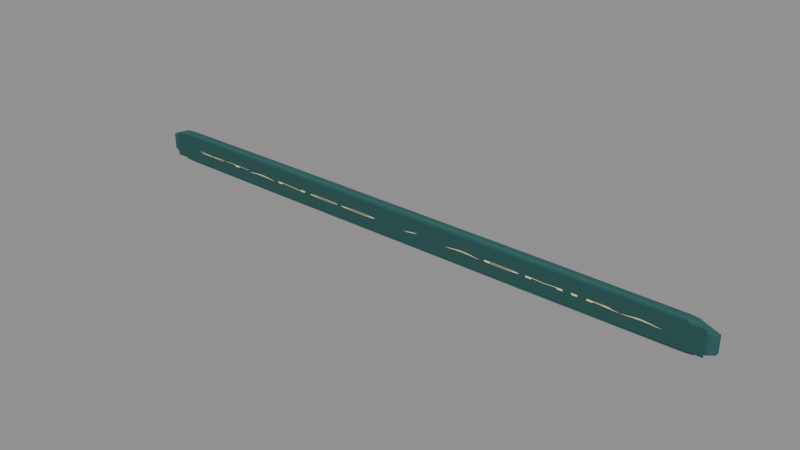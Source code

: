 # Source: better.blend  (saved by Blender 5.2.45; exported with 4.5.12 LTS)
import bpy
from mathutils import Matrix  # noqa: F401  (used for matrix-valued properties, if any)

bpy.ops.wm.read_factory_settings(use_empty=True)
scene = bpy.context.scene
scene.name = 'Scene'

# ---- materials (node trees are filled in below, after node groups)
mat_native_finish = bpy.data.materials.new('Native finish')
mat_native_finish_001 = bpy.data.materials.new('Native finish.001')
mat_sign_ink__f7e8b6 = bpy.data.materials.new('Sign ink #f7e8b6')
mat_sign_ink__f7e8b6.diffuse_color = (0.9301, 0.807, 0.4678, 1.0)

# ---- material node trees
mat_native_finish.use_nodes = True; mat_native_finish.node_tree.nodes.clear()
_N = mat_native_finish.node_tree.nodes; _L = mat_native_finish.node_tree.links
n0 = _N.new('ShaderNodeBsdfPrincipled'); n0.name = 'Principled BSDF'; n0.location = (-200, 100)
n0.inputs[0].default_value = (0.02029, 0.107, 0.0999, 1.0)
n0.inputs[2].default_value = 0.72
n0.inputs[10].default_value = 0.005
n0.inputs[27].default_value = (0.0, 0.0, 0.0, 1.0)
n1 = _N.new('ShaderNodeOutputMaterial'); n1.name = 'Material Output'; n1.location = (200, 100)
_L.new(n0.outputs[0], n1.inputs[0])
n1.is_active_output = True
mat_native_finish_001.use_nodes = True; mat_native_finish_001.node_tree.nodes.clear()
_N = mat_native_finish_001.node_tree.nodes; _L = mat_native_finish_001.node_tree.links
n0 = _N.new('ShaderNodeBsdfPrincipled'); n0.name = 'Principled BSDF'; n0.location = (-200, 100)
n0.inputs[0].default_value = (0.01521, 0.07819, 0.07227, 1.0)
n0.inputs[2].default_value = 0.8
n0.inputs[10].default_value = 0.005
n0.inputs[27].default_value = (0.0, 0.0, 0.0, 1.0)
n1 = _N.new('ShaderNodeOutputMaterial'); n1.name = 'Material Output'; n1.location = (200, 100)
_L.new(n0.outputs[0], n1.inputs[0])
n1.is_active_output = True
mat_sign_ink__f7e8b6.use_nodes = True; mat_sign_ink__f7e8b6.node_tree.nodes.clear()
_N = mat_sign_ink__f7e8b6.node_tree.nodes; _L = mat_sign_ink__f7e8b6.node_tree.links
n0 = _N.new('ShaderNodeBsdfPrincipled'); n0.name = 'Principled BSDF'; n0.location = (-200, 100)
n0.inputs[0].default_value = (0.9301, 0.807, 0.4678, 1.0)
n0.inputs[2].default_value = 0.65
n0.inputs[10].default_value = 0.005
n1 = _N.new('ShaderNodeOutputMaterial'); n1.name = 'Material Output'; n1.location = (200, 100)
_L.new(n0.outputs[0], n1.inputs[0])
n1.is_active_output = True

# ---- meshes
me_6ea9597c_2294_4ca5_8c98_d5e69e277303_001 = bpy.data.meshes.new('6ea9597c-2294-4ca5-8c98-d5e69e277303.001')
me_6ea9597c_2294_4ca5_8c98_d5e69e277303_001.from_pydata([(0.4577, 0.4577, 0.4577), (0.4707, 0.4707, 0.25), (0.4707, 0.4707, 0.0), (0.4707, 0.4707, -0.25), (0.4577, 0.4577, -0.4577), (0.4707, 0.25, 0.4707), (0.5, 0.25, 0.25), (0.5, 0.25, 0.0), (0.5, 0.25, -0.25), (0.4707, 0.25, -0.4707), (0.4707, 0.0, 0.4707), (0.5, 0.0, 0.25), (0.5, 0.0, 0.0), (0.5, 0.0, -0.25), (0.4707, 0.0, -0.4707), (0.4707, -0.25, 0.4707), (0.5, -0.25, 0.25), (0.5, -0.25, 0.0), (0.5, -0.25, -0.25), (0.4707, -0.25, -0.4707), (0.4577, -0.4577, 0.4577), (0.4707, -0.4707, 0.25), (0.4707, -0.4707, 0.0), (0.4707, -0.4707, -0.25), (0.4577, -0.4577, -0.4577), (-0.4577, 0.4577, -0.4577), (-0.4707, 0.4707, -0.25), (-0.4707, 0.4707, 0.0), (-0.4707, 0.4707, 0.25), (-0.4577, 0.4577, 0.4577), (-0.4707, 0.25, -0.4707), (-0.5, 0.25, -0.25), (-0.5, 0.25, 0.0), (-0.5, 0.25, 0.25), (-0.4707, 0.25, 0.4707), (-0.4707, 0.0, -0.4707), (-0.5, 0.0, -0.25), (-0.5, 0.0, 0.0), (-0.5, 0.0, 0.25), (-0.4707, 0.0, 0.4707), (-0.4707, -0.25, -0.4707), (-0.5, -0.25, -0.25), (-0.5, -0.25, 0.0), (-0.5, -0.25, 0.25), (-0.4707, -0.25, 0.4707), (-0.4577, -0.4577, -0.4577), (-0.4707, -0.4707, -0.25), (-0.4707, -0.4707, 0.0), (-0.4707, -0.4707, 0.25), (-0.4577, -0.4577, 0.4577), (-0.4577, 0.4577, -0.4577), (-0.25, 0.4707, -0.4707), (0.0, 0.4707, -0.4707), (0.25, 0.4707, -0.4707), (0.4577, 0.4577, -0.4577), (-0.4707, 0.4707, -0.25), (-0.25, 0.5, -0.25), (0.0, 0.5, -0.25), (0.25, 0.5, -0.25), (0.4707, 0.4707, -0.25), (-0.4707, 0.4707, 0.0), (-0.25, 0.5, 0.0), (0.0, 0.5, 0.0), (0.25, 0.5, 0.0), (0.4707, 0.4707, 0.0), (-0.4707, 0.4707, 0.25), (-0.25, 0.5, 0.25), (0.0, 0.5, 0.25), (0.25, 0.5, 0.25), (0.4707, 0.4707, 0.25), (-0.4577, 0.4577, 0.4577), (-0.25, 0.4707, 0.4707), (0.0, 0.4707, 0.4707), (0.25, 0.4707, 0.4707), (0.4577, 0.4577, 0.4577), (-0.4577, -0.4577, 0.4577), (-0.25, -0.4707, 0.4707), (0.0, -0.4707, 0.4707), (0.25, -0.4707, 0.4707), (0.4577, -0.4577, 0.4577), (-0.4707, -0.4707, 0.25), (-0.25, -0.5, 0.25), (0.0, -0.5, 0.25), (0.25, -0.5, 0.25), (0.4707, -0.4707, 0.25), (-0.4707, -0.4707, 0.0), (-0.25, -0.5, 0.0), (0.0, -0.5, 0.0), (0.25, -0.5, 0.0), (0.4707, -0.4707, 0.0), (-0.4707, -0.4707, -0.25), (-0.25, -0.5, -0.25), (0.0, -0.5, -0.25), (0.25, -0.5, -0.25), (0.4707, -0.4707, -0.25), (-0.4577, -0.4577, -0.4577), (-0.25, -0.4707, -0.4707), (0.0, -0.4707, -0.4707), (0.25, -0.4707, -0.4707), (0.4577, -0.4577, -0.4577), (-0.4577, 0.4577, 0.4577), (-0.25, 0.4707, 0.4707), (0.0, 0.4707, 0.4707), (0.25, 0.4707, 0.4707), (0.4577, 0.4577, 0.4577), (-0.4707, 0.25, 0.4707), (-0.25, 0.25, 0.5), (0.0, 0.25, 0.5), (0.25, 0.25, 0.5), (0.4707, 0.25, 0.4707), (-0.4707, 0.0, 0.4707), (-0.25, 0.0, 0.5), (0.0, 0.0, 0.5), (0.25, 0.0, 0.5), (0.4707, 0.0, 0.4707), (-0.4707, -0.25, 0.4707), (-0.25, -0.25, 0.5), (0.0, -0.25, 0.5), (0.25, -0.25, 0.5), (0.4707, -0.25, 0.4707), (-0.4577, -0.4577, 0.4577), (-0.25, -0.4707, 0.4707), (0.0, -0.4707, 0.4707), (0.25, -0.4707, 0.4707), (0.4577, -0.4577, 0.4577), (0.4577, 0.4577, -0.4577), (0.25, 0.4707, -0.4707), (0.0, 0.4707, -0.4707), (-0.25, 0.4707, -0.4707), (-0.4577, 0.4577, -0.4577), (0.4707, 0.25, -0.4707), (0.25, 0.25, -0.5), (0.0, 0.25, -0.5), (-0.25, 0.25, -0.5), (-0.4707, 0.25, -0.4707), (0.4707, 0.0, -0.4707), (0.25, 0.0, -0.5), (0.0, 0.0, -0.5), (-0.25, 0.0, -0.5), (-0.4707, 0.0, -0.4707), (0.4707, -0.25, -0.4707), (0.25, -0.25, -0.5), (0.0, -0.25, -0.5), (-0.25, -0.25, -0.5), (-0.4707, -0.25, -0.4707), (0.4577, -0.4577, -0.4577), (0.25, -0.4707, -0.4707), (0.0, -0.4707, -0.4707), (-0.25, -0.4707, -0.4707), (-0.4577, -0.4577, -0.4577)], [], [(0, 5, 1), (5, 6, 1), (1, 6, 2), (6, 7, 2), (2, 7, 3), (7, 8, 3), (3, 8, 4), (8, 9, 4), (5, 10, 6), (10, 11, 6), (6, 11, 7), (11, 12, 7), (7, 12, 8), (12, 13, 8), (8, 13, 9), (13, 14, 9), (10, 15, 11), (15, 16, 11), (11, 16, 12), (16, 17, 12), (12, 17, 13), (17, 18, 13), (13, 18, 14), (18, 19, 14), (15, 20, 16), (20, 21, 16), (16, 21, 17), (21, 22, 17), (17, 22, 18), (22, 23, 18), (18, 23, 19), (23, 24, 19), (25, 30, 26), (30, 31, 26), (26, 31, 27), (31, 32, 27), (27, 32, 28), (32, 33, 28), (28, 33, 29), (33, 34, 29), (30, 35, 31), (35, 36, 31), (31, 36, 32), (36, 37, 32), (32, 37, 33), (37, 38, 33), (33, 38, 34), (38, 39, 34), (35, 40, 36), (40, 41, 36), (36, 41, 37), (41, 42, 37), (37, 42, 38), (42, 43, 38), (38, 43, 39), (43, 44, 39), (40, 45, 41), (45, 46, 41), (41, 46, 42), (46, 47, 42), (42, 47, 43), (47, 48, 43), (43, 48, 44), (48, 49, 44), (50, 55, 51), (55, 56, 51), (51, 56, 52), (56, 57, 52), (52, 57, 53), (57, 58, 53), (53, 58, 54), (58, 59, 54), (55, 60, 56), (60, 61, 56), (56, 61, 57), (61, 62, 57), (57, 62, 58), (62, 63, 58), (58, 63, 59), (63, 64, 59), (60, 65, 61), (65, 66, 61), (61, 66, 62), (66, 67, 62), (62, 67, 63), (67, 68, 63), (63, 68, 64), (68, 69, 64), (65, 70, 66), (70, 71, 66), (66, 71, 67), (71, 72, 67), (67, 72, 68), (72, 73, 68), (68, 73, 69), (73, 74, 69), (75, 80, 76), (80, 81, 76), (76, 81, 77), (81, 82, 77), (77, 82, 78), (82, 83, 78), (78, 83, 79), (83, 84, 79), (80, 85, 81), (85, 86, 81), (81, 86, 82), (86, 87, 82), (82, 87, 83), (87, 88, 83), (83, 88, 84), (88, 89, 84), (85, 90, 86), (90, 91, 86), (86, 91, 87), (91, 92, 87), (87, 92, 88), (92, 93, 88), (88, 93, 89), (93, 94, 89), (90, 95, 91), (95, 96, 91), (91, 96, 92), (96, 97, 92), (92, 97, 93), (97, 98, 93), (93, 98, 94), (98, 99, 94), (100, 105, 101), (105, 106, 101), (101, 106, 102), (106, 107, 102), (102, 107, 103), (107, 108, 103), (103, 108, 104), (108, 109, 104), (105, 110, 106), (110, 111, 106), (106, 111, 107), (111, 112, 107), (107, 112, 108), (112, 113, 108), (108, 113, 109), (113, 114, 109), (110, 115, 111), (115, 116, 111), (111, 116, 112), (116, 117, 112), (112, 117, 113), (117, 118, 113), (113, 118, 114), (118, 119, 114), (115, 120, 116), (120, 121, 116), (116, 121, 117), (121, 122, 117), (117, 122, 118), (122, 123, 118), (118, 123, 119), (123, 124, 119), (125, 130, 126), (130, 131, 126), (126, 131, 127), (131, 132, 127), (127, 132, 128), (132, 133, 128), (128, 133, 129), (133, 134, 129), (130, 135, 131), (135, 136, 131), (131, 136, 132), (136, 137, 132), (132, 137, 133), (137, 138, 133), (133, 138, 134), (138, 139, 134), (135, 140, 136), (140, 141, 136), (136, 141, 137), (141, 142, 137), (137, 142, 138), (142, 143, 138), (138, 143, 139), (143, 144, 139), (140, 145, 141), (145, 146, 141), (141, 146, 142), (146, 147, 142), (142, 147, 143), (147, 148, 143), (143, 148, 144), (148, 149, 144)])
me_6ea9597c_2294_4ca5_8c98_d5e69e277303_001.materials.append(mat_native_finish)
me_6ea9597c_2294_4ca5_8c98_d5e69e277303_001.update()
me_3aacf639_a650_4779_8de0_b0fce5440016_001 = bpy.data.meshes.new('3aacf639-a650-4779-8de0-b0fce5440016.001')
me_3aacf639_a650_4779_8de0_b0fce5440016_001.from_pydata([(-0.5, 0.5, 0.0), (0.5, 0.5, 0.0), (-0.5, -0.5, 0.0), (0.5, -0.5, 0.0)], [], [(0, 2, 1), (2, 3, 1)])
me_3aacf639_a650_4779_8de0_b0fce5440016_001.materials.append(mat_native_finish_001)
me_3aacf639_a650_4779_8de0_b0fce5440016_001.update()

# ---- curves / text
txt_editable_signage = bpy.data.curves.new('Editable signage', 'FONT')
txt_editable_signage.dimensions = '2D'
txt_editable_signage.body = 'XTANCO  /  ADMIRA'
txt_editable_signage.materials.append(mat_sign_ink__f7e8b6)
txt_editable_signage.extrude = 0.001
txt_editable_signage.align_x = 'CENTER'
txt_editable_signage.align_y = 'CENTER'
txt_editable_signage.size = 0.09412

# ---- objects
ob_inventory_12 = bpy.data.objects.new('inventory_12', None)
ob_native_component_0 = bpy.data.objects.new('Native component 0', me_6ea9597c_2294_4ca5_8c98_d5e69e277303_001)
ob_native_component_1 = bpy.data.objects.new('Native component 1', me_3aacf639_a650_4779_8de0_b0fce5440016_001)
ob_sign_xtanco_____admira = bpy.data.objects.new('Sign XTANCO  /  ADMIRA', txt_editable_signage)

# ---- transforms, parenting, visibility, modifiers, constraints
ob_inventory_12.location = (0.0, 0.0, 0.0)
ob_native_component_0.parent = ob_inventory_12
ob_native_component_0.location = (2.75, 0.0, 0.0)
ob_native_component_0.rotation_euler = (1.571, -0.0, 0.0)
ob_native_component_0.scale = (5.5, 0.29, 0.08)
_m = ob_native_component_0.modifiers.new('Detail profile', 'DECIMATE')
_m.ratio = 0.68
ob_native_component_1.parent = ob_inventory_12
ob_native_component_1.location = (2.75, -0.049, 0.0)
ob_native_component_1.rotation_euler = (1.571, -0.0, 0.0)
ob_native_component_1.scale = (5.35, 0.22, 1.0)
ob_sign_xtanco_____admira.parent = ob_inventory_12
ob_sign_xtanco_____admira.location = (2.75, -0.055, 0.0)
ob_sign_xtanco_____admira.rotation_euler = (1.571, -0.0, 0.0)
ob_sign_xtanco_____admira.scale = (5.35, 0.22, 1.0)

# ---- collection membership
scene.collection.objects.link(ob_inventory_12)
scene.collection.objects.link(ob_native_component_0)
scene.collection.objects.link(ob_native_component_1)
scene.collection.objects.link(ob_sign_xtanco_____admira)

# ---- scene / render settings (as saved in the file)
scene.frame_start = 1; scene.frame_end = 250; scene.frame_set(1)
scene.render.engine = 'BLENDER_EEVEE_NEXT'
scene.render.bake_bias = 0.0
scene.render.bake_samples = 0
scene.render.compositor_device = 'GPU'
scene.eevee.use_volume_custom_range = False
scene.eevee.fast_gi_thickness_near = 0.1
scene.eevee.fast_gi_thickness_far = 0.0
scene.eevee.ray_tracing_options.screen_trace_thickness = 0.1
bpy.context.view_layer.update()

# ---- added for rendering (the .blend has no active camera and no usable light): camera, sun + grey world if the file has none
cam_auto = bpy.data.cameras.new('AutoCamera')
cam_auto.lens = 50.0
cam_auto.sensor_width = 36.0
cam_auto.clip_end = 1000.0
ob_auto_camera = bpy.data.objects.new('AutoCamera', cam_auto)
scene.collection.objects.link(ob_auto_camera)
ob_auto_camera.location = (7.84656, -6.12338, 4.07725)
ob_auto_camera.rotation_euler = (1.09748, -7.21219e-08, 0.694738)
scene.camera = ob_auto_camera
light_auto_sun = bpy.data.lights.new('AutoSun', 'SUN')
light_auto_sun.energy = 3.0
light_auto_sun.angle = 0.0523599
ob_auto_sun = bpy.data.objects.new('AutoSun', light_auto_sun)
scene.collection.objects.link(ob_auto_sun)
ob_auto_sun.rotation_euler = (0.872665, 0.174533, 0.523599)
if scene.world is None:
    world_auto = bpy.data.worlds.new('AutoWorld')
    world_auto.color = (0.3, 0.3, 0.3)
    scene.world = world_auto
bpy.context.view_layer.update()
